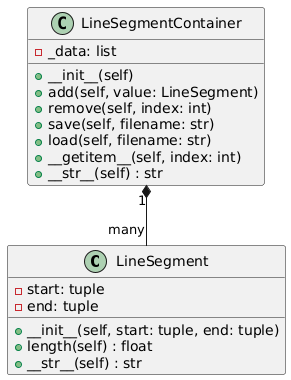

The diagram above was rendered by PlantUML. Its source (embedded in the PNG):
@startuml
' Определение класса LineSegment
class LineSegment {
    - start: tuple
    - end: tuple
    + __init__(self, start: tuple, end: tuple)
    + length(self) : float
    + __str__(self) : str
}

' Определение класса-контейнера
class LineSegmentContainer {
    - _data: list
    + __init__(self)
    + add(self, value: LineSegment)
    + remove(self, index: int)
    + save(self, filename: str)
    + load(self, filename: str)
    + __getitem__(self, index: int)
    + __str__(self) : str
}

LineSegmentContainer "1" *-- "many" LineSegment
@enduml